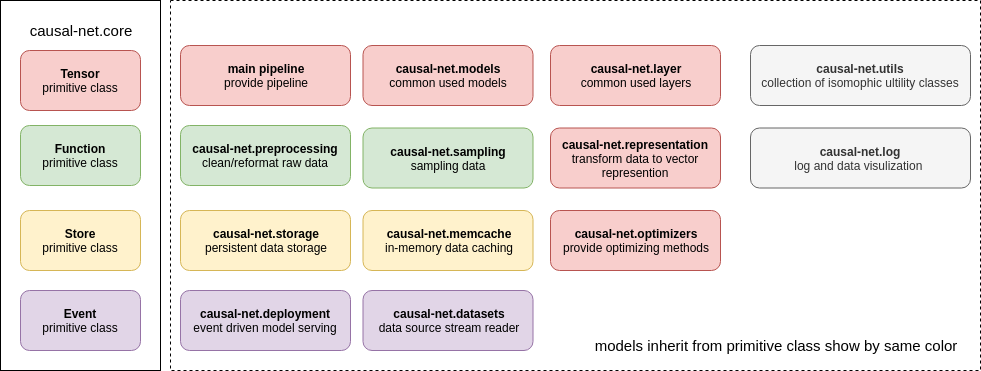

The diagram above was exported from draw.io. Its source (the exported page's mxGraphModel, read from the mxfile embedded in the PNG):
<mxGraphModel dx="1327" dy="827" grid="1" gridSize="10" guides="1" tooltips="1" connect="1" arrows="1" fold="1" page="1" pageScale="1" pageWidth="850" pageHeight="1100" math="0" shadow="0">
  <root>
    <mxCell id="0" />
    <mxCell id="1" parent="0" />
    <mxCell id="vjpzX0zf0WzBhYOVgjPl-18" value="" style="rounded=0;whiteSpace=wrap;html=1;align=center;dashed=1;" parent="1" vertex="1">
      <mxGeometry x="270" y="30" width="810" height="370" as="geometry" />
    </mxCell>
    <mxCell id="vjpzX0zf0WzBhYOVgjPl-16" value="" style="rounded=0;whiteSpace=wrap;html=1;" parent="1" vertex="1">
      <mxGeometry x="100" y="30" width="160" height="370" as="geometry" />
    </mxCell>
    <mxCell id="vjpzX0zf0WzBhYOVgjPl-1" value="&lt;b&gt;Tensor&lt;/b&gt;&lt;br&gt;primitive class&lt;br&gt;" style="rounded=1;whiteSpace=wrap;html=1;fillColor=#f8cecc;strokeColor=#b85450;" parent="1" vertex="1">
      <mxGeometry x="120" y="80" width="120" height="60" as="geometry" />
    </mxCell>
    <mxCell id="vjpzX0zf0WzBhYOVgjPl-2" value="&lt;b&gt;Function&lt;/b&gt;&lt;br&gt;primitive class&lt;br&gt;" style="rounded=1;whiteSpace=wrap;html=1;fillColor=#d5e8d4;strokeColor=#82b366;" parent="1" vertex="1">
      <mxGeometry x="120" y="155" width="120" height="60" as="geometry" />
    </mxCell>
    <mxCell id="vjpzX0zf0WzBhYOVgjPl-3" value="&lt;b&gt;Store&lt;/b&gt;&lt;br&gt;primitive class&lt;br&gt;" style="rounded=1;whiteSpace=wrap;html=1;fillColor=#fff2cc;strokeColor=#d6b656;" parent="1" vertex="1">
      <mxGeometry x="120" y="240" width="120" height="60" as="geometry" />
    </mxCell>
    <mxCell id="vjpzX0zf0WzBhYOVgjPl-7" value="&lt;b&gt;causal-net.representation&lt;/b&gt;&lt;br&gt;transform data to vector represention&lt;br&gt;" style="rounded=1;whiteSpace=wrap;html=1;fillColor=#f8cecc;strokeColor=#b85450;" parent="1" vertex="1">
      <mxGeometry x="650" y="157.5" width="170" height="60" as="geometry" />
    </mxCell>
    <mxCell id="vjpzX0zf0WzBhYOVgjPl-14" value="&lt;b&gt;causal-net.log&lt;/b&gt;&lt;br&gt;log and data visulization&amp;nbsp;&lt;br&gt;" style="rounded=1;whiteSpace=wrap;html=1;fillColor=#f5f5f5;strokeColor=#666666;fontColor=#333333;" parent="1" vertex="1">
      <mxGeometry x="850" y="157.5" width="220" height="60" as="geometry" />
    </mxCell>
    <mxCell id="vjpzX0zf0WzBhYOVgjPl-15" value="&lt;b&gt;causal-net.utils&lt;/b&gt;&lt;br&gt;collection of isomophic ultility classes&lt;br&gt;" style="rounded=1;whiteSpace=wrap;html=1;fillColor=#f5f5f5;strokeColor=#666666;fontColor=#333333;" parent="1" vertex="1">
      <mxGeometry x="850" y="75" width="220" height="60" as="geometry" />
    </mxCell>
    <mxCell id="vjpzX0zf0WzBhYOVgjPl-17" value="causal-net.core&lt;br&gt;" style="text;html=1;strokeColor=none;fillColor=none;align=center;verticalAlign=middle;whiteSpace=wrap;rounded=0;fontSize=15;" parent="1" vertex="1">
      <mxGeometry x="120" y="30" width="120" height="60" as="geometry" />
    </mxCell>
    <mxCell id="vjpzX0zf0WzBhYOVgjPl-21" value="models inherit from primitive class show by same color" style="text;html=1;strokeColor=none;fillColor=none;align=center;verticalAlign=middle;whiteSpace=wrap;rounded=0;fontSize=15;" parent="1" vertex="1">
      <mxGeometry x="680" y="360" width="390" height="30" as="geometry" />
    </mxCell>
    <mxCell id="vjpzX0zf0WzBhYOVgjPl-24" value="&lt;b&gt;causal-net.models&lt;/b&gt;&lt;br&gt;common used models&lt;br&gt;" style="rounded=1;whiteSpace=wrap;html=1;fillColor=#f8cecc;strokeColor=#b85450;" parent="1" vertex="1">
      <mxGeometry x="462.5" y="75" width="170" height="60" as="geometry" />
    </mxCell>
    <mxCell id="vjpzX0zf0WzBhYOVgjPl-25" value="&lt;b&gt;causal-net.layer&lt;/b&gt;&lt;br&gt;common used layers&lt;br&gt;" style="rounded=1;whiteSpace=wrap;html=1;fillColor=#f8cecc;strokeColor=#b85450;" parent="1" vertex="1">
      <mxGeometry x="650" y="75" width="170" height="60" as="geometry" />
    </mxCell>
    <mxCell id="vjpzX0zf0WzBhYOVgjPl-26" value="&lt;b&gt;causal-net.optimizers&lt;/b&gt;&lt;br&gt;provide optimizing methods&lt;br&gt;" style="rounded=1;whiteSpace=wrap;html=1;fillColor=#f8cecc;strokeColor=#b85450;" parent="1" vertex="1">
      <mxGeometry x="650" y="240" width="170" height="60" as="geometry" />
    </mxCell>
    <mxCell id="vjpzX0zf0WzBhYOVgjPl-27" value="&lt;b&gt;causal-net.preprocessing&lt;/b&gt;&lt;br&gt;clean/reformat raw data&lt;br&gt;" style="rounded=1;whiteSpace=wrap;html=1;fillColor=#d5e8d4;strokeColor=#82b366;" parent="1" vertex="1">
      <mxGeometry x="280" y="155" width="170" height="60" as="geometry" />
    </mxCell>
    <mxCell id="vjpzX0zf0WzBhYOVgjPl-28" value="&lt;b&gt;causal-net.datasets&lt;/b&gt;&lt;br&gt;data source stream reader&lt;br&gt;" style="rounded=1;whiteSpace=wrap;html=1;fillColor=#e1d5e7;strokeColor=#9673a6;" parent="1" vertex="1">
      <mxGeometry x="462.5" y="320" width="170" height="60" as="geometry" />
    </mxCell>
    <mxCell id="vjpzX0zf0WzBhYOVgjPl-29" value="&lt;b&gt;causal-net.sampling&lt;/b&gt;&lt;br&gt;sampling data&lt;br&gt;" style="rounded=1;whiteSpace=wrap;html=1;fillColor=#d5e8d4;strokeColor=#82b366;" parent="1" vertex="1">
      <mxGeometry x="462.5" y="157.5" width="170" height="60" as="geometry" />
    </mxCell>
    <mxCell id="vjpzX0zf0WzBhYOVgjPl-30" value="&lt;b&gt;causal-net.storage&lt;/b&gt;&lt;br&gt;persistent data storage&lt;br&gt;" style="rounded=1;whiteSpace=wrap;html=1;fillColor=#fff2cc;strokeColor=#d6b656;" parent="1" vertex="1">
      <mxGeometry x="280" y="240" width="170" height="60" as="geometry" />
    </mxCell>
    <mxCell id="vjpzX0zf0WzBhYOVgjPl-31" value="&lt;b&gt;causal-net.memcache&lt;/b&gt;&lt;br&gt;in-memory data caching&lt;br&gt;" style="rounded=1;whiteSpace=wrap;html=1;fillColor=#fff2cc;strokeColor=#d6b656;" parent="1" vertex="1">
      <mxGeometry x="462.5" y="240" width="170" height="60" as="geometry" />
    </mxCell>
    <mxCell id="vjpzX0zf0WzBhYOVgjPl-32" value="&lt;b&gt;main pipeline&lt;/b&gt;&lt;br&gt;provide pipeline&lt;br&gt;" style="rounded=1;whiteSpace=wrap;html=1;fillColor=#f8cecc;strokeColor=#b85450;" parent="1" vertex="1">
      <mxGeometry x="280" y="75" width="170" height="60" as="geometry" />
    </mxCell>
    <mxCell id="ghnlFSTxqPlwBSYtQDoB-1" value="&lt;b&gt;Event&lt;/b&gt;&lt;br&gt;primitive class&lt;br&gt;" style="rounded=1;whiteSpace=wrap;html=1;fillColor=#e1d5e7;strokeColor=#9673a6;" vertex="1" parent="1">
      <mxGeometry x="120" y="320" width="120" height="60" as="geometry" />
    </mxCell>
    <mxCell id="ghnlFSTxqPlwBSYtQDoB-2" value="&lt;b&gt;causal-net.deployment&lt;/b&gt;&lt;br&gt;event driven model serving&lt;br&gt;" style="rounded=1;whiteSpace=wrap;html=1;fillColor=#e1d5e7;strokeColor=#9673a6;" vertex="1" parent="1">
      <mxGeometry x="280" y="320" width="170" height="60" as="geometry" />
    </mxCell>
  </root>
</mxGraphModel>